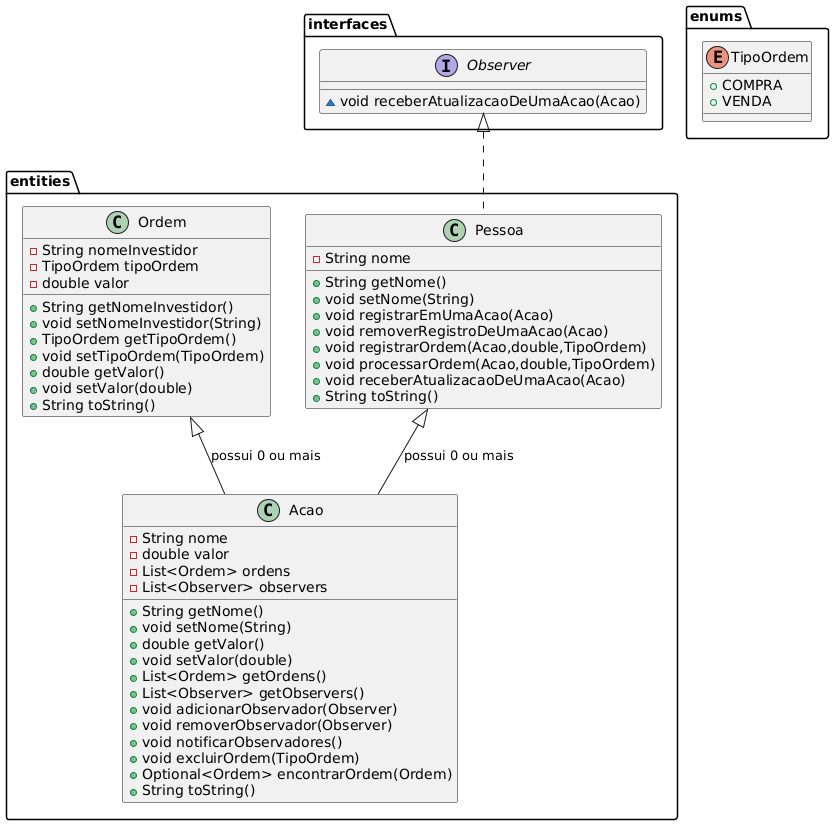

The diagram above was rendered by PlantUML. Its source (embedded in the PNG):
@startuml
class entities.Acao {
- String nome
- double valor
- List<Ordem> ordens
- List<Observer> observers
+ String getNome()
+ void setNome(String)
+ double getValor()
+ void setValor(double)
+ List<Ordem> getOrdens()
+ List<Observer> getObservers()
+ void adicionarObservador(Observer)
+ void removerObservador(Observer)
+ void notificarObservadores()
+ void excluirOrdem(TipoOrdem)
+ Optional<Ordem> encontrarOrdem(Ordem)
+ String toString()
}


interface interfaces.Observer {
~ void receberAtualizacaoDeUmaAcao(Acao)
}

enum enums.TipoOrdem {
+  COMPRA
+  VENDA
}

class entities.Pessoa {
- String nome
+ String getNome()
+ void setNome(String)
+ void registrarEmUmaAcao(Acao)
+ void removerRegistroDeUmaAcao(Acao)
+ void registrarOrdem(Acao,double,TipoOrdem)
+ void processarOrdem(Acao,double,TipoOrdem)
+ void receberAtualizacaoDeUmaAcao(Acao)
+ String toString()
}


class entities.Ordem {
- String nomeInvestidor
- TipoOrdem tipoOrdem
- double valor
+ String getNomeInvestidor()
+ void setNomeInvestidor(String)
+ TipoOrdem getTipoOrdem()
+ void setTipoOrdem(TipoOrdem)
+ double getValor()
+ void setValor(double)
+ String toString()
}




interfaces.Observer <|.. entities.Pessoa
entities.Pessoa <|-- entities.Acao: possui 0 ou mais
entities.Ordem <|-- entities.Acao: possui 0 ou mais
@enduml